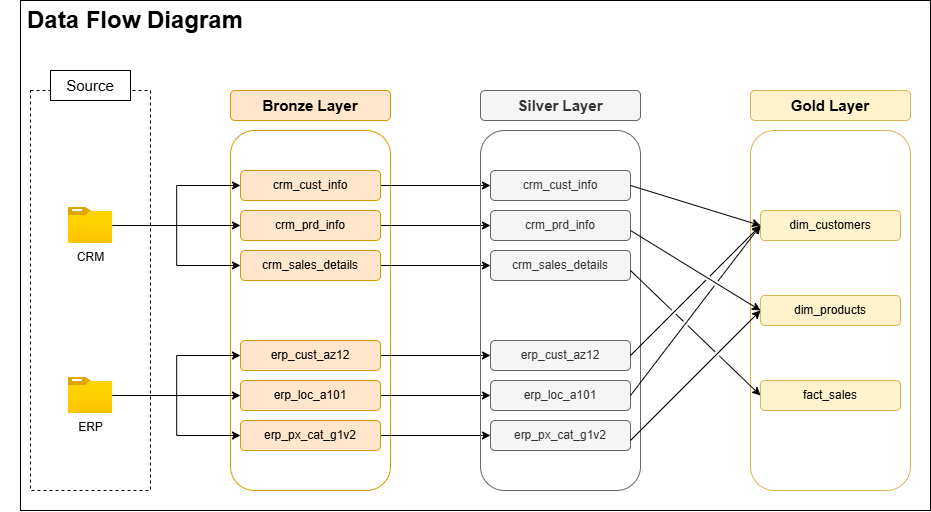

The diagram above was exported from draw.io. Its source (the exported page's mxGraphModel, read from the mxfile embedded in the PNG):
<mxGraphModel dx="1310" dy="860" grid="1" gridSize="10" guides="1" tooltips="1" connect="1" arrows="1" fold="1" page="1" pageScale="1" pageWidth="850" pageHeight="1100" math="0" shadow="0">
  <root>
    <mxCell id="0" />
    <mxCell id="1" parent="0" />
    <mxCell id="v5zDdaodgyQv96uY2-ma-1" parent="1" style="rounded=0;whiteSpace=wrap;html=1;" value="" vertex="1">
      <mxGeometry height="510" width="910" x="70" y="30" as="geometry" />
    </mxCell>
    <mxCell id="YQdjDqWg90Jw-TRe6Emm-1" parent="1" style="text;html=1;whiteSpace=wrap;strokeColor=none;fillColor=none;align=center;verticalAlign=middle;rounded=0;fontSize=24;" value="&lt;b&gt;Data Flow Diagram&lt;/b&gt;" vertex="1">
      <mxGeometry height="40" width="270" x="50" y="30" as="geometry" />
    </mxCell>
    <mxCell id="YQdjDqWg90Jw-TRe6Emm-2" parent="1" style="rounded=0;whiteSpace=wrap;html=1;fillColor=none;dashed=1;" value="" vertex="1">
      <mxGeometry height="400" width="120" x="80" y="120" as="geometry" />
    </mxCell>
    <mxCell id="YQdjDqWg90Jw-TRe6Emm-4" parent="1" style="rounded=0;whiteSpace=wrap;html=1;" value="&lt;font style=&quot;font-size: 15px;&quot;&gt;Source&lt;/font&gt;" vertex="1">
      <mxGeometry height="30" width="80" x="100" y="100" as="geometry" />
    </mxCell>
    <mxCell id="YQdjDqWg90Jw-TRe6Emm-5" parent="1" style="rounded=1;whiteSpace=wrap;html=1;fillColor=none;strokeColor=#d79b00;" value="" vertex="1">
      <mxGeometry height="360" width="160" x="280" y="160" as="geometry" />
    </mxCell>
    <mxCell id="YQdjDqWg90Jw-TRe6Emm-6" parent="1" style="rounded=1;whiteSpace=wrap;html=1;fillColor=#ffe6cc;strokeColor=#d79b00;fontStyle=1;fontSize=15;" value="Bronze Layer" vertex="1">
      <mxGeometry height="30" width="160" x="280" y="120" as="geometry" />
    </mxCell>
    <mxCell id="oUZ8xHLp5fUOj3I7URwQ-9" edge="1" parent="1" source="YQdjDqWg90Jw-TRe6Emm-7" style="edgeStyle=orthogonalEdgeStyle;rounded=0;orthogonalLoop=1;jettySize=auto;html=1;entryX=0;entryY=0.5;entryDx=0;entryDy=0;" target="oUZ8xHLp5fUOj3I7URwQ-3">
      <mxGeometry relative="1" as="geometry" />
    </mxCell>
    <mxCell id="YQdjDqWg90Jw-TRe6Emm-7" parent="1" style="rounded=1;whiteSpace=wrap;html=1;fillColor=#ffe6cc;strokeColor=#d79b00;" value="crm_cust_info" vertex="1">
      <mxGeometry height="30" width="140" x="290" y="200" as="geometry" />
    </mxCell>
    <mxCell id="oUZ8xHLp5fUOj3I7URwQ-10" edge="1" parent="1" source="YQdjDqWg90Jw-TRe6Emm-8" style="edgeStyle=orthogonalEdgeStyle;rounded=0;orthogonalLoop=1;jettySize=auto;html=1;" target="oUZ8xHLp5fUOj3I7URwQ-4">
      <mxGeometry relative="1" as="geometry" />
    </mxCell>
    <mxCell id="YQdjDqWg90Jw-TRe6Emm-8" parent="1" style="rounded=1;whiteSpace=wrap;html=1;fillColor=#ffe6cc;strokeColor=#d79b00;" value="crm_prd_info" vertex="1">
      <mxGeometry height="30" width="140" x="290" y="240" as="geometry" />
    </mxCell>
    <mxCell id="oUZ8xHLp5fUOj3I7URwQ-11" edge="1" parent="1" source="YQdjDqWg90Jw-TRe6Emm-9" style="edgeStyle=orthogonalEdgeStyle;rounded=0;orthogonalLoop=1;jettySize=auto;html=1;" target="oUZ8xHLp5fUOj3I7URwQ-5">
      <mxGeometry relative="1" as="geometry" />
    </mxCell>
    <mxCell id="YQdjDqWg90Jw-TRe6Emm-9" parent="1" style="rounded=1;whiteSpace=wrap;html=1;fillColor=#ffe6cc;strokeColor=#d79b00;" value="crm_sales_details" vertex="1">
      <mxGeometry height="30" width="140" x="290" y="280" as="geometry" />
    </mxCell>
    <mxCell id="YQdjDqWg90Jw-TRe6Emm-12" edge="1" parent="1" source="YQdjDqWg90Jw-TRe6Emm-10" style="edgeStyle=orthogonalEdgeStyle;rounded=0;orthogonalLoop=1;jettySize=auto;html=1;" target="YQdjDqWg90Jw-TRe6Emm-8">
      <mxGeometry relative="1" as="geometry" />
    </mxCell>
    <mxCell id="YQdjDqWg90Jw-TRe6Emm-13" edge="1" parent="1" source="YQdjDqWg90Jw-TRe6Emm-10" style="edgeStyle=orthogonalEdgeStyle;rounded=0;orthogonalLoop=1;jettySize=auto;html=1;entryX=0;entryY=0.5;entryDx=0;entryDy=0;" target="YQdjDqWg90Jw-TRe6Emm-7">
      <mxGeometry relative="1" as="geometry" />
    </mxCell>
    <mxCell id="YQdjDqWg90Jw-TRe6Emm-14" edge="1" parent="1" source="YQdjDqWg90Jw-TRe6Emm-10" style="edgeStyle=orthogonalEdgeStyle;rounded=0;orthogonalLoop=1;jettySize=auto;html=1;entryX=0;entryY=0.5;entryDx=0;entryDy=0;" target="YQdjDqWg90Jw-TRe6Emm-9">
      <mxGeometry relative="1" as="geometry" />
    </mxCell>
    <mxCell id="YQdjDqWg90Jw-TRe6Emm-10" parent="1" style="image;aspect=fixed;html=1;points=[];align=center;fontSize=12;image=img/lib/azure2/general/Folder_Blank.svg;" value="CRM" vertex="1">
      <mxGeometry height="36" width="44.36" x="117.82" y="237" as="geometry" />
    </mxCell>
    <mxCell id="YQdjDqWg90Jw-TRe6Emm-18" edge="1" parent="1" source="YQdjDqWg90Jw-TRe6Emm-11" style="edgeStyle=orthogonalEdgeStyle;rounded=0;orthogonalLoop=1;jettySize=auto;html=1;entryX=0;entryY=0.5;entryDx=0;entryDy=0;" target="YQdjDqWg90Jw-TRe6Emm-16">
      <mxGeometry relative="1" as="geometry" />
    </mxCell>
    <mxCell id="YQdjDqWg90Jw-TRe6Emm-19" edge="1" parent="1" source="YQdjDqWg90Jw-TRe6Emm-11" style="edgeStyle=orthogonalEdgeStyle;rounded=0;orthogonalLoop=1;jettySize=auto;html=1;entryX=0;entryY=0.5;entryDx=0;entryDy=0;" target="YQdjDqWg90Jw-TRe6Emm-15">
      <mxGeometry relative="1" as="geometry" />
    </mxCell>
    <mxCell id="YQdjDqWg90Jw-TRe6Emm-21" edge="1" parent="1" source="YQdjDqWg90Jw-TRe6Emm-11" style="edgeStyle=orthogonalEdgeStyle;rounded=0;orthogonalLoop=1;jettySize=auto;html=1;entryX=0;entryY=0.5;entryDx=0;entryDy=0;" target="YQdjDqWg90Jw-TRe6Emm-17">
      <mxGeometry relative="1" as="geometry" />
    </mxCell>
    <mxCell id="YQdjDqWg90Jw-TRe6Emm-11" parent="1" style="image;aspect=fixed;html=1;points=[];align=center;fontSize=12;image=img/lib/azure2/general/Folder_Blank.svg;" value="ERP" vertex="1">
      <mxGeometry height="36" width="44.36" x="117.82" y="407" as="geometry" />
    </mxCell>
    <mxCell id="oUZ8xHLp5fUOj3I7URwQ-12" edge="1" parent="1" source="YQdjDqWg90Jw-TRe6Emm-15" style="edgeStyle=orthogonalEdgeStyle;rounded=0;orthogonalLoop=1;jettySize=auto;html=1;" target="oUZ8xHLp5fUOj3I7URwQ-6">
      <mxGeometry relative="1" as="geometry" />
    </mxCell>
    <mxCell id="YQdjDqWg90Jw-TRe6Emm-15" parent="1" style="rounded=1;whiteSpace=wrap;html=1;fillColor=#ffe6cc;strokeColor=#d79b00;" value="erp_cust_az12" vertex="1">
      <mxGeometry height="30" width="140" x="290" y="370" as="geometry" />
    </mxCell>
    <mxCell id="oUZ8xHLp5fUOj3I7URwQ-13" edge="1" parent="1" source="YQdjDqWg90Jw-TRe6Emm-16" style="edgeStyle=orthogonalEdgeStyle;rounded=0;orthogonalLoop=1;jettySize=auto;html=1;" target="oUZ8xHLp5fUOj3I7URwQ-7">
      <mxGeometry relative="1" as="geometry" />
    </mxCell>
    <mxCell id="YQdjDqWg90Jw-TRe6Emm-16" parent="1" style="rounded=1;whiteSpace=wrap;html=1;fillColor=#ffe6cc;strokeColor=#d79b00;" value="erp_loc_a101" vertex="1">
      <mxGeometry height="30" width="140" x="290" y="410" as="geometry" />
    </mxCell>
    <mxCell id="oUZ8xHLp5fUOj3I7URwQ-14" edge="1" parent="1" source="YQdjDqWg90Jw-TRe6Emm-17" style="edgeStyle=orthogonalEdgeStyle;rounded=0;orthogonalLoop=1;jettySize=auto;html=1;entryX=0;entryY=0.5;entryDx=0;entryDy=0;" target="oUZ8xHLp5fUOj3I7URwQ-8">
      <mxGeometry relative="1" as="geometry" />
    </mxCell>
    <mxCell id="YQdjDqWg90Jw-TRe6Emm-17" parent="1" style="rounded=1;whiteSpace=wrap;html=1;fillColor=#ffe6cc;strokeColor=#d79b00;" value="erp_px_cat_g1v2" vertex="1">
      <mxGeometry height="30" width="140" x="290" y="450" as="geometry" />
    </mxCell>
    <mxCell id="oUZ8xHLp5fUOj3I7URwQ-1" parent="1" style="rounded=1;whiteSpace=wrap;html=1;fillColor=none;strokeColor=#666666;fontColor=#333333;" value="" vertex="1">
      <mxGeometry height="360" width="160" x="530" y="160" as="geometry" />
    </mxCell>
    <mxCell id="oUZ8xHLp5fUOj3I7URwQ-2" parent="1" style="rounded=1;whiteSpace=wrap;html=1;fillColor=#f5f5f5;strokeColor=#666666;fontStyle=1;fontSize=15;fontColor=#333333;" value="Silver Layer" vertex="1">
      <mxGeometry height="30" width="160" x="530" y="120" as="geometry" />
    </mxCell>
    <mxCell id="oUZ8xHLp5fUOj3I7URwQ-3" parent="1" style="rounded=1;whiteSpace=wrap;html=1;fillColor=#f5f5f5;strokeColor=#666666;fontColor=#333333;" value="crm_cust_info" vertex="1">
      <mxGeometry height="30" width="140" x="540" y="200" as="geometry" />
    </mxCell>
    <mxCell id="oUZ8xHLp5fUOj3I7URwQ-4" parent="1" style="rounded=1;whiteSpace=wrap;html=1;fillColor=#f5f5f5;strokeColor=#666666;fontColor=#333333;" value="crm_prd_info" vertex="1">
      <mxGeometry height="30" width="140" x="540" y="240" as="geometry" />
    </mxCell>
    <mxCell id="oUZ8xHLp5fUOj3I7URwQ-5" parent="1" style="rounded=1;whiteSpace=wrap;html=1;fillColor=#f5f5f5;strokeColor=#666666;fontColor=#333333;" value="crm_sales_details" vertex="1">
      <mxGeometry height="30" width="140" x="540" y="280" as="geometry" />
    </mxCell>
    <mxCell id="oUZ8xHLp5fUOj3I7URwQ-6" parent="1" style="rounded=1;whiteSpace=wrap;html=1;fillColor=#f5f5f5;strokeColor=#666666;fontColor=#333333;" value="erp_cust_az12" vertex="1">
      <mxGeometry height="30" width="140" x="540" y="370" as="geometry" />
    </mxCell>
    <mxCell id="oUZ8xHLp5fUOj3I7URwQ-7" parent="1" style="rounded=1;whiteSpace=wrap;html=1;fillColor=#f5f5f5;strokeColor=#666666;fontColor=#333333;" value="erp_loc_a101" vertex="1">
      <mxGeometry height="30" width="140" x="540" y="410" as="geometry" />
    </mxCell>
    <mxCell id="oUZ8xHLp5fUOj3I7URwQ-8" parent="1" style="rounded=1;whiteSpace=wrap;html=1;fillColor=#f5f5f5;strokeColor=#666666;fontColor=#333333;" value="erp_px_cat_g1v2" vertex="1">
      <mxGeometry height="30" width="140" x="540" y="450" as="geometry" />
    </mxCell>
    <mxCell id="yhIYjErbFTC9ahTgA56d-1" parent="1" style="rounded=1;whiteSpace=wrap;html=1;fillColor=none;strokeColor=#d6b656;" value="" vertex="1">
      <mxGeometry height="360" width="160" x="800" y="160" as="geometry" />
    </mxCell>
    <mxCell id="yhIYjErbFTC9ahTgA56d-2" parent="1" style="rounded=1;whiteSpace=wrap;html=1;fillColor=#fff2cc;strokeColor=#d6b656;fontStyle=1;fontSize=15;" value="Gold Layer" vertex="1">
      <mxGeometry height="30" width="160" x="800" y="120" as="geometry" />
    </mxCell>
    <mxCell id="yhIYjErbFTC9ahTgA56d-3" parent="1" style="rounded=1;whiteSpace=wrap;html=1;fillColor=#fff2cc;strokeColor=#d6b656;" value="dim_customers" vertex="1">
      <mxGeometry height="30" width="140" x="810" y="240" as="geometry" />
    </mxCell>
    <mxCell id="yhIYjErbFTC9ahTgA56d-4" parent="1" style="rounded=1;whiteSpace=wrap;html=1;fillColor=#fff2cc;strokeColor=#d6b656;" value="dim_products" vertex="1">
      <mxGeometry height="30" width="140" x="810" y="325" as="geometry" />
    </mxCell>
    <mxCell id="yhIYjErbFTC9ahTgA56d-5" parent="1" style="rounded=1;whiteSpace=wrap;html=1;fillColor=#fff2cc;strokeColor=#d6b656;" value="fact_sales" vertex="1">
      <mxGeometry height="30" width="140" x="810" y="410" as="geometry" />
    </mxCell>
    <mxCell id="yhIYjErbFTC9ahTgA56d-9" edge="1" parent="1" source="oUZ8xHLp5fUOj3I7URwQ-3" style="endArrow=classic;html=1;rounded=0;exitX=1;exitY=0.5;exitDx=0;exitDy=0;entryX=0;entryY=0.5;entryDx=0;entryDy=0;jumpStyle=gap;" target="yhIYjErbFTC9ahTgA56d-3" value="">
      <mxGeometry height="50" relative="1" width="50" as="geometry">
        <mxPoint x="720" y="270" as="sourcePoint" />
        <mxPoint x="770" y="220" as="targetPoint" />
      </mxGeometry>
    </mxCell>
    <mxCell id="yhIYjErbFTC9ahTgA56d-10" edge="1" parent="1" style="endArrow=classic;html=1;rounded=0;exitX=1;exitY=0.5;exitDx=0;exitDy=0;entryX=0;entryY=0.5;entryDx=0;entryDy=0;jumpStyle=gap;" target="yhIYjErbFTC9ahTgA56d-4" value="">
      <mxGeometry height="50" relative="1" width="50" as="geometry">
        <mxPoint x="680" y="260" as="sourcePoint" />
        <mxPoint x="810" y="300" as="targetPoint" />
      </mxGeometry>
    </mxCell>
    <mxCell id="yhIYjErbFTC9ahTgA56d-11" edge="1" parent="1" source="oUZ8xHLp5fUOj3I7URwQ-6" style="endArrow=classic;html=1;rounded=0;exitX=1;exitY=0.5;exitDx=0;exitDy=0;jumpStyle=gap;" value="">
      <mxGeometry height="50" relative="1" width="50" as="geometry">
        <mxPoint x="650" y="340" as="sourcePoint" />
        <mxPoint x="810" y="255" as="targetPoint" />
      </mxGeometry>
    </mxCell>
    <mxCell id="yhIYjErbFTC9ahTgA56d-12" edge="1" parent="1" style="endArrow=classic;html=1;rounded=0;exitX=1;exitY=0.5;exitDx=0;exitDy=0;entryX=0;entryY=0.5;entryDx=0;entryDy=0;jumpStyle=gap;" target="yhIYjErbFTC9ahTgA56d-3" value="">
      <mxGeometry height="50" relative="1" width="50" as="geometry">
        <mxPoint x="680" y="425" as="sourcePoint" />
        <mxPoint x="810" y="340" as="targetPoint" />
      </mxGeometry>
    </mxCell>
    <mxCell id="yhIYjErbFTC9ahTgA56d-13" edge="1" parent="1" style="endArrow=classic;html=1;rounded=0;exitX=1;exitY=0.5;exitDx=0;exitDy=0;entryX=0;entryY=0.5;entryDx=0;entryDy=0;jumpStyle=gap;" target="yhIYjErbFTC9ahTgA56d-4" value="">
      <mxGeometry height="50" relative="1" width="50" as="geometry">
        <mxPoint x="680" y="470" as="sourcePoint" />
        <mxPoint x="810" y="300" as="targetPoint" />
      </mxGeometry>
    </mxCell>
    <mxCell id="yhIYjErbFTC9ahTgA56d-14" edge="1" parent="1" style="endArrow=classic;html=1;rounded=0;exitX=1;exitY=0.5;exitDx=0;exitDy=0;entryX=0;entryY=0.5;entryDx=0;entryDy=0;jumpStyle=gap;" target="yhIYjErbFTC9ahTgA56d-5" value="">
      <mxGeometry height="50" relative="1" width="50" as="geometry">
        <mxPoint x="680" y="300" as="sourcePoint" />
        <mxPoint x="810" y="340" as="targetPoint" />
      </mxGeometry>
    </mxCell>
  </root>
</mxGraphModel>